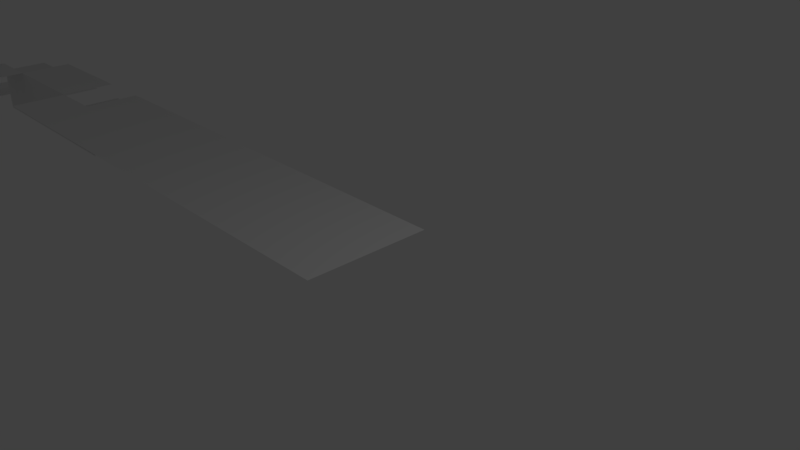 # Source: Floor.blend  (saved by Blender 2.79.0; exported with 4.5.12 LTS)
import bpy
from mathutils import Matrix  # noqa: F401  (used for matrix-valued properties, if any)

bpy.ops.wm.read_factory_settings(use_empty=True)
scene = bpy.context.scene
scene.name = 'Scene'

# ---- collections
col_collection_1 = bpy.data.collections.new('Collection 1'); scene.collection.children.link(col_collection_1)

# ---- materials (node trees are filled in below, after node groups)
mat_tileset_gijs = bpy.data.materials.new('TileSet-Gijs')
mat_tileset_gijs.alpha_threshold = 0.0
mat_tileset_gijs.use_transparent_shadow = False
mat_tileset_gijs.roughness = 0.5
mat_tileset_gijs.line_color = (0.0, 0.0, 0.0, 1.0)

# ---- material node trees

# ---- world
world_world = bpy.data.worlds.new('World'); scene.world = world_world
world_world.color = (0.05088, 0.05088, 0.05088)
world_world.use_sun_shadow = False
world_world.sun_shadow_jitter_overblur = 0.0
world_world.cycles.sampling_method = 'MANUAL'

# ---- cameras
cam_camera = bpy.data.cameras.new('Camera')
cam_camera.clip_end = 100.0
cam_camera.lens = 35.0
cam_camera.sensor_width = 32.0
cam_camera.sensor_height = 18.0
cam_camera.ortho_scale = 7.314
cam_camera.dof.focus_distance = 0.0
cam_camera.dof.aperture_fstop = 128.0

# ---- lights
light_lamp = bpy.data.lights.new('Lamp', 'POINT')
light_lamp.transmission_factor = 0.0
light_lamp.cutoff_distance = 30.0
light_lamp.energy = 100.0
light_lamp.shadow_buffer_clip_start = 1.001
light_lamp.shadow_soft_size = 0.1
light_lamp.shadow_maximum_resolution = 0.006
light_lamp.use_absolute_resolution = True

# ---- meshes
me_cube = bpy.data.meshes.new('Cube')
me_cube.from_pydata([(0.0, -1.0, 0.0), (0.0, 0.0, 0.0), (-1.0, 0.0, 0.0), (-1.0, -1.0, 0.0), (-9.0, -1.0, 0.0), (0.0, 1.0, 0.0), (-1.0, 1.0, 0.0), (-2.0, -1.0, 0.0), (-2.0, 1.0, 0.0), (-2.0, 0.0, 0.0), (-3.0, 1.0, 0.0), (-3.0, 0.0, 0.0), (-7.0, -1.0, 0.0), (-3.0, -1.0, 0.0), (-4.0, 1.0, 0.0), (-4.0, 0.0, 0.0), (-5.0, 1.0, 0.0), (-5.0, 0.0, 0.0), (-6.0, 1.0, 0.0), (-6.0, 0.0, 0.0), (-7.0, 1.0, 0.0), (-7.0, 0.0, 0.0), (-8.0, 1.0, 0.0), (-8.0, 0.0, 0.0), (-6.0, -1.0, 0.0), (-8.0, -1.0, 0.0), (-9.0, 0.0, 0.0), (-5.0, -1.0, 0.0), (-4.0, -1.0, 0.0), (-10.0, 0.0, 0.0), (-10.0, 1.0, 0.0), (-11.0, 1.0, 0.0), (-11.0, 0.0, 0.0), (-12.0, 0.0, 0.0), (-9.0, 1.0, 0.0), (-8.0, 0.0, -1.0), (-11.0, -1.0, 0.0), (-12.0, -1.0, 0.0), (-9.0, 0.0, -1.0), (-10.0, 0.0, -1.0), (-11.0, 0.0, -1.0), (-11.0, 1.0, -1.0), (-12.0, 0.0, -1.0), (-10.0, 1.0, -1.0), (-13.0, 1.0, -1.0), (-12.0, 1.0, -1.0), (-10.0, 2.0, -1.0), (-11.0, 2.0, -1.0), (-14.0, 0.0, -1.0), (-12.0, 2.0, -1.0), (-13.0, 2.0, -1.0), (-13.0, 0.0, -1.0), (-15.0, 1.0, -1.0), (-14.0, 1.0, -1.0), (-58.0, 34.0, -1.0), (-14.0, 2.0, -1.0), (-15.0, 2.0, -1.0), (-57.0, 34.0, -1.0), (-57.0, 35.0, -1.0), (-58.0, 35.0, -1.0)], [], [(0, 1, 2, 3), (1, 5, 6, 2), (2, 6, 8, 9), (9, 8, 10, 11), (7, 9, 11, 13), (11, 10, 14, 15), (15, 14, 16, 17), (17, 16, 18, 19), (19, 18, 20, 21), (21, 20, 22, 23), (12, 21, 23, 25), (24, 19, 21, 12), (27, 17, 19, 24), (28, 15, 17, 27), (13, 11, 15, 28), (3, 2, 9, 7), (25, 23, 26, 4), (29, 30, 31, 32), (26, 34, 30, 29), (36, 32, 33, 37), (35, 38, 26, 23), (39, 38, 26, 29), (40, 39, 29, 32), (40, 42, 33, 32), (42, 40, 41, 45), (41, 43, 46, 47), (44, 45, 49, 50), (48, 51, 44, 53), (52, 53, 55, 56), (54, 57, 58, 59)])
_uv = me_cube.uv_layers.new(name='UVMap')
_uv.uv.foreach_set('vector', [0.0003906, 0.0003906, 0.4996, 0.0003906, 0.4996, 0.4996, 0.0003906, 0.4996, 0.0003906, 0.0003906, 0.4996, 0.0003906, 0.4996, 0.4996, 0.0003906, 0.4996, 0.0003906, 0.0003906, 0.4996, 0.0003906, 0.4996, 0.4996, 0.0003906, 0.4996, 0.0003906, 0.0003906, 0.4996, 0.0003906, 0.4996, 0.4996, 0.0003906, 0.4996, 0.0003906, 0.0003906, 0.4996, 0.0003906, 0.4996, 0.4996, 0.0003906, 0.4996, 0.0003906, 0.0003906, 0.4996, 0.0003906, 0.4996, 0.4996, 0.0003906, 0.4996, 0.0003906, 0.0003906, 0.4996, 0.0003906, 0.4996, 0.4996, 0.0003906, 0.4996, 0.0003906, 0.0003906, 0.4996, 0.0003906, 0.4996, 0.4996, 0.0003906, 0.4996, 0.0003906, 0.0003906, 0.4996, 0.0003906, 0.4996, 0.4996, 0.0003906, 0.4996, 0.0003906, 0.0003906, 0.4996, 0.0003906, 0.4996, 0.4996, 0.0003906, 0.4996, 0.0003906, 0.0003906, 0.4996, 0.0003906, 0.4996, 0.4996, 0.0003906, 0.4996, 0.0003906, 0.0003906, 0.4996, 0.0003906, 0.4996, 0.4996, 0.0003906, 0.4996, 0.0003906, 0.0003906, 0.4996, 0.0003906, 0.4996, 0.4996, 0.0003906, 0.4996, 0.0003906, 0.0003906, 0.4996, 0.0003906, 0.4996, 0.4996, 0.0003906, 0.4996, 0.0003906, 0.0003906, 0.4996, 0.0003906, 0.4996, 0.4996, 0.0003906, 0.4996, 0.0003906, 0.0003906, 0.4996, 0.0003906, 0.4996, 0.4996, 0.0003906, 0.4996, 0.0003906, 0.0003906, 0.4996, 0.0003906, 0.4996, 0.4996, 0.0003906, 0.4996, 0.0003906, 0.0003906, 0.4996, 0.0003906, 0.4996, 0.4996, 0.0003906, 0.4996, 0.0003906, 0.0003906, 0.4996, 0.0003906, 0.4996, 0.4996, 0.0003906, 0.4996, 0.0003906, 0.0003906, 0.4996, 0.0003906, 0.4996, 0.4996, 0.0003906, 0.4996, 0.0003906, 0.0003906, 0.4996, 0.0003906, 0.4996, 0.4996, 0.0003906, 0.4996, 0.0003906, 0.0003906, 0.4996, 0.0003906, 0.4996, 0.4996, 0.0003906, 0.4996, 0.0003906, 0.0003906, 0.4996, 0.0003906, 0.4996, 0.4996, 0.0003906, 0.4996, 0.0003906, 0.0003906, 0.4996, 0.0003906, 0.4996, 0.4996, 0.0003906, 0.4996, 0.0003906, 0.0003906, 0.4996, 0.0003906, 0.4996, 0.4996, 0.0003906, 0.4996, 0.0003906, 0.0003906, 0.4996, 0.0003906, 0.4996, 0.4996, 0.0003906, 0.4996, 0.0003906, 0.0003906, 0.4996, 0.0003906, 0.4996, 0.4996, 0.0003906, 0.4996, 0.0003906, 0.0003906, 0.4996, 0.0003906, 0.4996, 0.4996, 0.0003906, 0.4996, 0.0003906, 0.0003906, 0.4996, 0.0003906, 0.4996, 0.4996, 0.0003906, 0.4996, 0.0003906, 0.0003906, 0.4996, 0.0003906, 0.4996, 0.4996, 0.0003906, 0.4996])
me_cube.materials.append(mat_tileset_gijs)
me_cube.use_remesh_preserve_volume = False
me_cube.use_remesh_preserve_attributes = False
me_cube.use_mirror_vertex_groups = False
me_cube.update()

# ---- objects
ob_cube = bpy.data.objects.new('Cube', me_cube)
ob_lamp = bpy.data.objects.new('Lamp', light_lamp)
ob_camera = bpy.data.objects.new('Camera', cam_camera)

# ---- transforms, parenting, visibility, modifiers, constraints
ob_cube.location = (0.0, 0.0, 0.0)
ob_cube.lock_rotations_4d = False
ob_cube.empty_display_type = 'ARROWS'
ob_cube.lineart.crease_threshold = 0.0
ob_lamp.location = (4.076, 1.005, 5.904)
ob_lamp.rotation_euler = (0.6503, 0.05522, 1.866)
ob_lamp.lock_rotations_4d = False
ob_lamp.empty_display_type = 'ARROWS'
ob_lamp.color = (0.0, 0.0, 0.0, 0.0)
ob_lamp.lineart.crease_threshold = 0.0
ob_camera.location = (7.481, -6.508, 5.344)
ob_camera.rotation_euler = (1.109, 0.0, 0.8149)
ob_camera.lock_rotations_4d = False
ob_camera.empty_display_type = 'ARROWS'
ob_camera.color = (0.0, 0.0, 0.0, 0.0)
ob_camera.display_type = 'WIRE'
ob_camera.lineart.crease_threshold = 0.0

# ---- collection membership
col_collection_1.objects.link(ob_cube)
col_collection_1.objects.link(ob_lamp)
col_collection_1.objects.link(ob_camera)

# ---- scene / render settings (as saved in the file)
scene.camera = ob_camera
scene.frame_start = 1; scene.frame_end = 250; scene.frame_set(1)
scene.render.engine = 'BLENDER_EEVEE_NEXT'
scene.render.resolution_percentage = 50
scene.render.dither_intensity = 0.0
scene.cycles.use_denoising = False
scene.cycles.samples = 128
scene.cycles.sampling_pattern = 'TABULATED_SOBOL'
scene.cycles.use_adaptive_sampling = False
scene.cycles.use_light_tree = False
scene.cycles.blur_glossy = 0.0
scene.cycles.sample_clamp_indirect = 0.0
scene.view_settings.view_transform = 'Standard'
bpy.context.view_layer.update()
